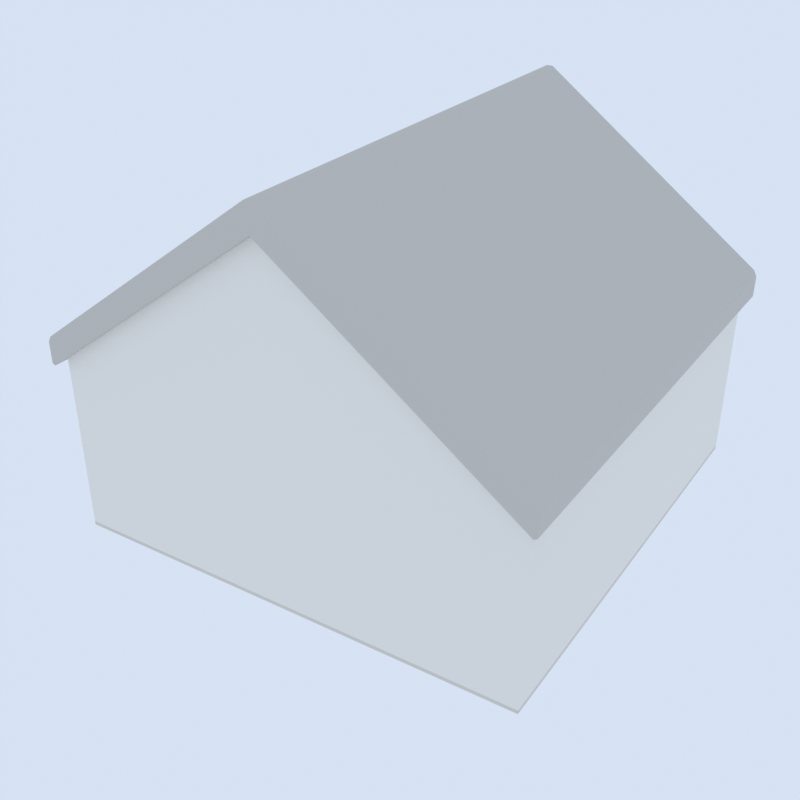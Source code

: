 # Source: square_house.blend  (saved by Blender 5.2.45; exported with 4.5.12 LTS)
import bpy
from mathutils import Matrix  # noqa: F401  (used for matrix-valued properties, if any)

bpy.ops.wm.read_factory_settings(use_empty=True)
scene = bpy.context.scene
scene.name = 'Scene'

# ---- collections
col_collection = bpy.data.collections.new('Collection'); scene.collection.children.link(col_collection)
col_gltf_not_exported = bpy.data.collections.new('glTF_not_exported'); scene.collection.children.link(col_gltf_not_exported)
col_gltf_not_exported.hide_render = True
col_gltf_not_exported.hide_viewport = True

# ---- materials (node trees are filled in below, after node groups)
mat_plain_floor = bpy.data.materials.new('plain_floor')
mat_plain_roof = bpy.data.materials.new('plain_roof')
mat_plain_wall = bpy.data.materials.new('plain_wall')

# ---- material node trees
mat_plain_floor.use_nodes = True; mat_plain_floor.node_tree.nodes.clear()
_N = mat_plain_floor.node_tree.nodes; _L = mat_plain_floor.node_tree.links
n0 = _N.new('ShaderNodeBsdfPrincipled'); n0.name = 'Principled BSDF'; n0.location = (-200, 100)
n0.inputs[0].default_value = (0.6939, 0.6584, 0.5972, 1.0)
n0.inputs[2].default_value = 0.9
n0.inputs[10].default_value = 0.005
n1 = _N.new('ShaderNodeOutputMaterial'); n1.name = 'Material Output'; n1.location = (200, 100)
_L.new(n0.outputs[0], n1.inputs[0])
n1.is_active_output = True
mat_plain_roof.use_nodes = True; mat_plain_roof.node_tree.nodes.clear()
_N = mat_plain_roof.node_tree.nodes; _L = mat_plain_roof.node_tree.links
n0 = _N.new('ShaderNodeBsdfPrincipled'); n0.name = 'Principled BSDF'; n0.location = (-200, 100)
n0.inputs[0].default_value = (0.5841, 0.5583, 0.5149, 1.0)
n0.inputs[2].default_value = 0.9
n0.inputs[10].default_value = 0.005
n1 = _N.new('ShaderNodeOutputMaterial'); n1.name = 'Material Output'; n1.location = (200, 100)
_L.new(n0.outputs[0], n1.inputs[0])
n1.is_active_output = True
mat_plain_wall.use_nodes = True; mat_plain_wall.node_tree.nodes.clear()
_N = mat_plain_wall.node_tree.nodes; _L = mat_plain_wall.node_tree.links
n0 = _N.new('ShaderNodeBsdfPrincipled'); n0.name = 'Principled BSDF'; n0.location = (-200, 100)
n0.inputs[0].default_value = (0.8632, 0.8308, 0.7758, 1.0)
n0.inputs[2].default_value = 0.9
n0.inputs[10].default_value = 0.005
n1 = _N.new('ShaderNodeOutputMaterial'); n1.name = 'Material Output'; n1.location = (200, 100)
_L.new(n0.outputs[0], n1.inputs[0])
n1.is_active_output = True

# ---- world
world_thumbnail_sky = bpy.data.worlds.new('Thumbnail sky'); scene.world = world_thumbnail_sky
world_thumbnail_sky.use_nodes = True; world_thumbnail_sky.node_tree.nodes.clear()
_N = world_thumbnail_sky.node_tree.nodes; _L = world_thumbnail_sky.node_tree.links
n0 = _N.new('ShaderNodeBackground'); n0.name = 'Background'; n0.location = (-200, 100)
n0.inputs[0].default_value = (0.75, 0.85, 1.0, 1.0)
n0.inputs[1].default_value = 0.9
n1 = _N.new('ShaderNodeOutputWorld'); n1.name = 'World Output'; n1.location = (200, 100)
_L.new(n0.outputs[0], n1.inputs[0])
n1.is_active_output = True

# ---- cameras
cam_thumbnail_camera = bpy.data.cameras.new('Thumbnail camera')

# ---- lights
light_thumbnail_sun = bpy.data.lights.new('Thumbnail sun', 'SUN')
light_thumbnail_sun.energy = 3.5

# ---- meshes
me_floor_1 = bpy.data.meshes.new('Floor_1')
me_floor_1.from_pydata([(6.0, -6.0, 0.0), (6.0, -6.0, 0.1), (-6.0, -6.0, 0.0), (-6.0, -6.0, 0.1), (-6.0, 6.0, 0.0), (-6.0, 6.0, 0.1), (6.0, 6.0, 0.0), (6.0, 6.0, 0.1)], [], [(3, 5, 4, 2), (5, 7, 6, 4), (1, 3, 2, 0), (4, 6, 0, 2), (7, 5, 3, 1), (7, 1, 0, 6)])
_uv = me_floor_1.uv_layers.new(name='UVMap')
_uv.uv.foreach_set('vector', [0.625, 0.0, 0.625, 0.2479, 0.375, 0.2479, 0.375, 0.0, 0.625, 0.2479, 0.6257, 0.4986, 0.3743, 0.4986, 0.375, 0.2479, 0.625, 0.7479, 0.625, 0.9979, 0.375, 0.9979, 0.375, 0.7479, 0.125, 0.5021, 0.3743, 0.4986, 0.375, 0.7479, 0.1271, 0.75, 0.6257, 0.4986, 0.875, 0.5021, 0.8729, 0.75, 0.625, 0.7479, 0.6257, 0.4986, 0.625, 0.7479, 0.375, 0.7479, 0.3743, 0.4986])
me_floor_1.materials.append(mat_plain_floor)
me_floor_1.update()
me_roof = bpy.data.meshes.new('Roof')
me_roof.from_pydata([(0.0, 6.25, 4.0), (0.0, -6.25, 4.0), (-6.25, -6.25, -0.45), (-6.169, -6.25, -0.4911), (-6.169, 6.25, -0.4911), (-6.25, 6.25, -0.45), (-6.169, -6.25, 0.2589), (-6.25, -6.25, 0.1), (-6.25, 6.25, 0.1), (-6.169, 6.25, 0.2589), (6.169, -6.25, -0.4911), (6.25, -6.25, -0.45), (6.25, -6.25, 0.1), (6.169, -6.25, 0.2589), (6.25, 6.25, -0.45), (6.169, 6.25, -0.4911), (6.169, 6.25, 0.2589), (6.25, 6.25, 0.1), (-0.08085, 6.25, 4.691), (0.08085, 6.25, 4.691), (0.0, 6.25, 4.65), (0.08085, -6.25, 4.691), (-0.08085, -6.25, 4.691), (0.0, -6.25, 4.65)], [], [(4, 3, 2, 5), (4, 0, 1, 3), (6, 9, 8, 7), (2, 7, 8, 5), (10, 15, 14, 11), (16, 13, 12, 17), (0, 15, 10, 1), (14, 17, 12, 11), (18, 19, 20), (21, 22, 23), (18, 22, 21, 19), (16, 19, 21, 13), (4, 5, 8, 9, 18, 20, 0), (18, 9, 6, 22), (0, 20, 19, 16, 17, 14, 15), (10, 11, 12, 13, 21, 23, 1), (1, 23, 22, 6, 7, 2, 3)])
_uv = me_roof.uv_layers.new(name='UVMap')
_uv.uv.foreach_set('vector', [0.375, 0.2508, 0.375, 0.0, 0.4083, 0.0, 0.4083, 0.25, 0.1266, 0.5, 0.25, 0.5, 0.25, 0.75, 0.1266, 0.75, 0.625, 0.0, 0.625, 0.2508, 0.5917, 0.25, 0.5917, 0.0, 0.4083, 0.0, 0.5917, 0.0, 0.5917, 0.25, 0.4083, 0.25, 0.3739, 0.7505, 0.3739, 0.4995, 0.4083, 0.5, 0.4083, 0.75, 0.6261, 0.4995, 0.6261, 0.7505, 0.5917, 0.75, 0.5917, 0.5, 0.25, 0.5, 0.3739, 0.4995, 0.3739, 0.7505, 0.25, 0.75, 0.4083, 0.5, 0.5917, 0.5, 0.5917, 0.75, 0.4083, 0.75, 0.625, 0.3734, 0.6152, 0.3758, 0.5917, 0.375, 0.6152, 0.8742, 0.625, 0.8766, 0.5917, 0.875, 0.7516, 0.5, 0.7516, 0.75, 0.7484, 0.75, 0.7484, 0.5, 0.6261, 0.4995, 0.7484, 0.5, 0.7484, 0.75, 0.6261, 0.7505, 0.375, 0.2508, 0.4083, 0.25, 0.5917, 0.25, 0.625, 0.2508, 0.625, 0.3734, 0.5917, 0.375, 0.375, 0.375, 0.7516, 0.5, 0.8734, 0.5, 0.8734, 0.75, 0.7516, 0.75, 0.375, 0.375, 0.5917, 0.375, 0.6152, 0.3758, 0.6261, 0.4995, 0.5917, 0.5, 0.4083, 0.5, 0.3739, 0.4995, 0.3739, 0.7505, 0.4083, 0.75, 0.5917, 0.75, 0.6261, 0.7505, 0.6152, 0.8742, 0.5917, 0.875, 0.375, 0.875, 0.375, 0.875, 0.5917, 0.875, 0.625, 0.8766, 0.625, 0.9984, 0.5917, 1.0, 0.4083, 1.0, 0.375, 0.9984])
me_roof.materials.append(mat_plain_roof)
me_roof.update()
me_wall_front = bpy.data.meshes.new('Wall_front')
me_wall_front.from_pydata([(-6.0, -0.25, -3.0), (-6.0, -0.25, 2.0), (-6.0, 0.25, -3.0), (-6.0, 0.25, 2.0), (6.0, -0.25, -3.0), (6.0, -0.25, 2.0), (6.0, 0.25, -3.0), (6.0, 0.25, 2.0)], [], [(0, 1, 3, 2), (2, 3, 7, 6), (6, 7, 5, 4), (4, 5, 1, 0), (2, 6, 4, 0), (7, 3, 1, 5)])
me_wall_front.materials.append(mat_plain_wall)
me_wall_front.update()
me_wall_back = bpy.data.meshes.new('Wall_back')
me_wall_back.from_pydata([(-6.0, -0.25, -3.0), (-6.0, -0.25, 2.0), (-6.0, 0.25, -3.0), (-6.0, 0.25, 2.0), (6.0, -0.25, -3.0), (6.0, -0.25, 2.0), (6.0, 0.25, -3.0), (6.0, 0.25, 2.0)], [], [(0, 1, 3, 2), (2, 3, 7, 6), (6, 7, 5, 4), (4, 5, 1, 0), (2, 6, 4, 0), (7, 3, 1, 5)])
me_wall_back.materials.append(mat_plain_wall)
me_wall_back.update()
me_wall_left = bpy.data.meshes.new('Wall_left')
me_wall_left.from_pydata([(-0.25, -5.5, -3.0), (-0.25, -5.5, 2.0), (-0.25, 5.5, -3.0), (-0.25, 5.5, 2.0), (0.25, -5.5, -3.0), (0.25, -5.5, 2.0), (0.25, 5.5, -3.0), (0.25, 5.5, 2.0)], [], [(0, 1, 3, 2), (2, 3, 7, 6), (6, 7, 5, 4), (4, 5, 1, 0), (2, 6, 4, 0), (7, 3, 1, 5)])
me_wall_left.materials.append(mat_plain_wall)
me_wall_left.update()
me_wall_right = bpy.data.meshes.new('Wall_right')
me_wall_right.from_pydata([(-0.25, -5.5, -3.0), (-0.25, -5.5, 2.0), (-0.25, 5.5, -3.0), (-0.25, 5.5, 2.0), (0.25, -5.5, -3.0), (0.25, -5.5, 2.0), (0.25, 5.5, -3.0), (0.25, 5.5, 2.0)], [], [(0, 1, 3, 2), (2, 3, 7, 6), (6, 7, 5, 4), (4, 5, 1, 0), (2, 6, 4, 0), (7, 3, 1, 5)])
me_wall_right.materials.append(mat_plain_wall)
me_wall_right.update()
me_gable_front = bpy.data.meshes.new('Gable_front')
me_gable_front.from_pydata([(-6.0, 0.25, -2.0), (6.0, 0.25, -2.0), (6.0, -0.25, -2.0), (6.0, -0.15, -2.0), (-6.0, -0.15, -2.0), (-6.0, -0.25, -2.0), (0.0, 0.25, 2.0), (0.0, 0.25, 2.0), (0.0, -0.15, 2.0), (0.0, -0.25, 2.0), (0.0, -0.25, 2.0), (0.0, -0.15, 2.0)], [], [(5, 10, 9, 2), (9, 10, 11, 6, 7, 8), (2, 9, 8, 3), (3, 8, 7, 1), (1, 7, 6, 0), (4, 11, 10, 5), (0, 6, 11, 4), (0, 4, 5, 2, 3, 1)])
_uv = me_gable_front.uv_layers.new(name='UVMap')
_uv.uv.foreach_set('vector', [0.625, 0.7479, 0.625, 0.7479, 0.625, 0.5021, 0.625, 0.5021, 0.625, 0.5021, 0.625, 0.7479, 0.675, 0.75, 0.875, 0.75, 0.875, 0.5, 0.6417, 0.4667, 0.625, 0.5021, 0.625, 0.5021, 0.6417, 0.4667, 0.6417, 0.4667, 0.6417, 0.4667, 0.6417, 0.4667, 0.625, 0.25, 0.625, 0.25, 0.625, 0.25, 0.625, 0.25, 0.625, 0.0, 0.625, 0.0, 0.675, 0.75, 0.675, 0.75, 0.625, 0.7479, 0.625, 0.7479, 0.875, 0.75, 0.875, 0.75, 0.675, 0.75, 0.675, 0.75, 0.875, 0.75, 0.675, 0.75, 0.625, 0.7479, 0.625, 0.5021, 0.6417, 0.4667, 0.625, 0.25])
me_gable_front.materials.append(mat_plain_wall)
me_gable_front.update()
me_gable_back = bpy.data.meshes.new('Gable_back')
me_gable_back.from_pydata([(6.0, -0.25, -2.0), (-6.0, -0.25, -2.0), (6.0, 0.15, -2.0), (6.0, 0.25, -2.0), (-6.0, 0.25, -2.0), (-6.0, 0.15, -2.0), (0.0, -0.25, 2.0), (0.0, -0.25, 2.0), (0.0, 0.15, 2.0), (0.0, 0.25, 2.0), (0.0, 0.25, 2.0), (0.0, 0.15, 2.0)], [], [(0, 2, 11, 6), (9, 8, 7, 6, 11, 10), (1, 0, 6, 7), (2, 3, 10, 11), (5, 1, 7, 8), (4, 5, 8, 9), (3, 4, 9, 10), (0, 1, 5, 4, 3, 2)])
_uv = me_gable_back.uv_layers.new(name='UVMap')
_uv.uv.foreach_set('vector', [0.625, 1.0, 0.6417, 0.7833, 0.6417, 0.7833, 0.625, 1.0, 0.625, 0.5021, 0.6417, 0.4667, 0.875, 0.5, 0.875, 0.75, 0.6417, 0.7833, 0.625, 0.7479, 0.625, 0.25, 0.625, 0.0, 0.625, 0.0, 0.625, 0.25, 0.6417, 0.7833, 0.625, 0.7479, 0.625, 0.7479, 0.6417, 0.7833, 0.6417, 0.4667, 0.625, 0.25, 0.625, 0.25, 0.6417, 0.4667, 0.625, 0.5021, 0.6417, 0.4667, 0.6417, 0.4667, 0.625, 0.5021, 0.625, 0.7479, 0.625, 0.5021, 0.625, 0.5021, 0.625, 0.7479, 0.625, 1.0, 0.625, 0.25, 0.6417, 0.4667, 0.625, 0.5021, 0.625, 0.7479, 0.6417, 0.7833])
me_gable_back.materials.append(mat_plain_wall)
me_gable_back.update()
me_icosphere = bpy.data.meshes.new('Icosphere')
me_icosphere.from_pydata([(0.0, 0.0, -1.0), (0.7236, -0.5257, -0.4472), (-0.2764, -0.8506, -0.4472), (-0.8944, 0.0, -0.4472), (-0.2764, 0.8506, -0.4472), (0.7236, 0.5257, -0.4472), (0.2764, -0.8506, 0.4472), (-0.7236, -0.5257, 0.4472), (-0.7236, 0.5257, 0.4472), (0.2764, 0.8506, 0.4472), (0.8944, 0.0, 0.4472), (0.0, 0.0, 1.0), (-0.1625, -0.5, -0.8507), (0.4253, -0.309, -0.8507), (0.2629, -0.809, -0.5257), (0.8506, 0.0, -0.5257), (0.4253, 0.309, -0.8507), (-0.5257, 0.0, -0.8507), (-0.6882, -0.5, -0.5257), (-0.1625, 0.5, -0.8507), (-0.6882, 0.5, -0.5257), (0.2629, 0.809, -0.5257), (0.9511, -0.309, 0.0), (0.9511, 0.309, 0.0), (0.0, -1.0, 0.0), (0.5878, -0.809, 0.0), (-0.9511, -0.309, 0.0), (-0.5878, -0.809, 0.0), (-0.5878, 0.809, 0.0), (-0.9511, 0.309, 0.0), (0.5878, 0.809, 0.0), (0.0, 1.0, 0.0), (0.6882, -0.5, 0.5257), (-0.2629, -0.809, 0.5257), (-0.8506, 0.0, 0.5257), (-0.2629, 0.809, 0.5257), (0.6882, 0.5, 0.5257), (0.1625, -0.5, 0.8507), (0.5257, 0.0, 0.8507), (-0.4253, -0.309, 0.8507), (-0.4253, 0.309, 0.8507), (0.1625, 0.5, 0.8507)], [], [(0, 13, 12), (1, 13, 15), (0, 12, 17), (0, 17, 19), (0, 19, 16), (1, 15, 22), (2, 14, 24), (3, 18, 26), (4, 20, 28), (5, 21, 30), (1, 22, 25), (2, 24, 27), (3, 26, 29), (4, 28, 31), (5, 30, 23), (6, 32, 37), (7, 33, 39), (8, 34, 40), (9, 35, 41), (10, 36, 38), (38, 41, 11), (38, 36, 41), (36, 9, 41), (41, 40, 11), (41, 35, 40), (35, 8, 40), (40, 39, 11), (40, 34, 39), (34, 7, 39), (39, 37, 11), (39, 33, 37), (33, 6, 37), (37, 38, 11), (37, 32, 38), (32, 10, 38), (23, 36, 10), (23, 30, 36), (30, 9, 36), (31, 35, 9), (31, 28, 35), (28, 8, 35), (29, 34, 8), (29, 26, 34), (26, 7, 34), (27, 33, 7), (27, 24, 33), (24, 6, 33), (25, 32, 6), (25, 22, 32), (22, 10, 32), (30, 31, 9), (30, 21, 31), (21, 4, 31), (28, 29, 8), (28, 20, 29), (20, 3, 29), (26, 27, 7), (26, 18, 27), (18, 2, 27), (24, 25, 6), (24, 14, 25), (14, 1, 25), (22, 23, 10), (22, 15, 23), (15, 5, 23), (16, 21, 5), (16, 19, 21), (19, 4, 21), (19, 20, 4), (19, 17, 20), (17, 3, 20), (17, 18, 3), (17, 12, 18), (12, 2, 18), (15, 16, 5), (15, 13, 16), (13, 0, 16), (12, 14, 2), (12, 13, 14), (13, 1, 14)])
_uv = me_icosphere.uv_layers.new(name='UVMap')
_uv.uv.foreach_set('vector', [0.1818, 0.0, 0.2273, 0.07873, 0.1364, 0.07873, 0.2727, 0.1575, 0.3182, 0.07873, 0.3636, 0.1575, 0.9091, 0.0, 0.9545, 0.07873, 0.8636, 0.07873, 0.7273, 0.0, 0.7727, 0.07873, 0.6818, 0.07873, 0.5455, 0.0, 0.5909, 0.07873, 0.5, 0.07873, 0.2727, 0.1575, 0.3636, 0.1575, 0.3182, 0.2362, 0.09091, 0.1575, 0.1818, 0.1575, 0.1364, 0.2362, 0.8182, 0.1575, 0.9091, 0.1575, 0.8636, 0.2362, 0.6364, 0.1575, 0.7273, 0.1575, 0.6818, 0.2362, 0.4545, 0.1575, 0.5455, 0.1575, 0.5, 0.2362, 0.2727, 0.1575, 0.3182, 0.2362, 0.2273, 0.2362, 0.09091, 0.1575, 0.1364, 0.2362, 0.04546, 0.2362, 0.8182, 0.1575, 0.8636, 0.2362, 0.7727, 0.2362, 0.6364, 0.1575, 0.6818, 0.2362, 0.5909, 0.2362, 0.4545, 0.1575, 0.5, 0.2362, 0.4091, 0.2362, 0.1818, 0.3149, 0.2727, 0.3149, 0.2273, 0.3937, 0.0, 0.3149, 0.09091, 0.3149, 0.04546, 0.3937, 0.7273, 0.3149, 0.8182, 0.3149, 0.7727, 0.3937, 0.5455, 0.3149, 0.6364, 0.3149, 0.5909, 0.3937, 0.3636, 0.3149, 0.4545, 0.3149, 0.4091, 0.3937, 0.4091, 0.3937, 0.5, 0.3937, 0.4545, 0.4724, 0.4091, 0.3937, 0.4545, 0.3149, 0.5, 0.3937, 0.4545, 0.3149, 0.5455, 0.3149, 0.5, 0.3937, 0.5909, 0.3937, 0.6818, 0.3937, 0.6364, 0.4724, 0.5909, 0.3937, 0.6364, 0.3149, 0.6818, 0.3937, 0.6364, 0.3149, 0.7273, 0.3149, 0.6818, 0.3937, 0.7727, 0.3937, 0.8636, 0.3937, 0.8182, 0.4724, 0.7727, 0.3937, 0.8182, 0.3149, 0.8636, 0.3937, 0.8182, 0.3149, 0.9091, 0.3149, 0.8636, 0.3937, 0.04546, 0.3937, 0.1364, 0.3937, 0.09091, 0.4724, 0.04546, 0.3937, 0.09091, 0.3149, 0.1364, 0.3937, 0.09091, 0.3149, 0.1818, 0.3149, 0.1364, 0.3937, 0.2273, 0.3937, 0.3182, 0.3937, 0.2727, 0.4724, 0.2273, 0.3937, 0.2727, 0.3149, 0.3182, 0.3937, 0.2727, 0.3149, 0.3636, 0.3149, 0.3182, 0.3937, 0.4091, 0.2362, 0.4545, 0.3149, 0.3636, 0.3149, 0.4091, 0.2362, 0.5, 0.2362, 0.4545, 0.3149, 0.5, 0.2362, 0.5455, 0.3149, 0.4545, 0.3149, 0.5909, 0.2362, 0.6364, 0.3149, 0.5455, 0.3149, 0.5909, 0.2362, 0.6818, 0.2362, 0.6364, 0.3149, 0.6818, 0.2362, 0.7273, 0.3149, 0.6364, 0.3149, 0.7727, 0.2362, 0.8182, 0.3149, 0.7273, 0.3149, 0.7727, 0.2362, 0.8636, 0.2362, 0.8182, 0.3149, 0.8636, 0.2362, 0.9091, 0.3149, 0.8182, 0.3149, 0.04546, 0.2362, 0.09091, 0.3149, 0.0, 0.3149, 0.04546, 0.2362, 0.1364, 0.2362, 0.09091, 0.3149, 0.1364, 0.2362, 0.1818, 0.3149, 0.09091, 0.3149, 0.2273, 0.2362, 0.2727, 0.3149, 0.1818, 0.3149, 0.2273, 0.2362, 0.3182, 0.2362, 0.2727, 0.3149, 0.3182, 0.2362, 0.3636, 0.3149, 0.2727, 0.3149, 0.5, 0.2362, 0.5909, 0.2362, 0.5455, 0.3149, 0.5, 0.2362, 0.5455, 0.1575, 0.5909, 0.2362, 0.5455, 0.1575, 0.6364, 0.1575, 0.5909, 0.2362, 0.6818, 0.2362, 0.7727, 0.2362, 0.7273, 0.3149, 0.6818, 0.2362, 0.7273, 0.1575, 0.7727, 0.2362, 0.7273, 0.1575, 0.8182, 0.1575, 0.7727, 0.2362, 0.8636, 0.2362, 0.9545, 0.2362, 0.9091, 0.3149, 0.8636, 0.2362, 0.9091, 0.1575, 0.9545, 0.2362, 0.9091, 0.1575, 1.0, 0.1575, 0.9545, 0.2362, 0.1364, 0.2362, 0.2273, 0.2362, 0.1818, 0.3149, 0.1364, 0.2362, 0.1818, 0.1575, 0.2273, 0.2362, 0.1818, 0.1575, 0.2727, 0.1575, 0.2273, 0.2362, 0.3182, 0.2362, 0.4091, 0.2362, 0.3636, 0.3149, 0.3182, 0.2362, 0.3636, 0.1575, 0.4091, 0.2362, 0.3636, 0.1575, 0.4545, 0.1575, 0.4091, 0.2362, 0.5, 0.07873, 0.5455, 0.1575, 0.4545, 0.1575, 0.5, 0.07873, 0.5909, 0.07873, 0.5455, 0.1575, 0.5909, 0.07873, 0.6364, 0.1575, 0.5455, 0.1575, 0.6818, 0.07873, 0.7273, 0.1575, 0.6364, 0.1575, 0.6818, 0.07873, 0.7727, 0.07873, 0.7273, 0.1575, 0.7727, 0.07873, 0.8182, 0.1575, 0.7273, 0.1575, 0.8636, 0.07873, 0.9091, 0.1575, 0.8182, 0.1575, 0.8636, 0.07873, 0.9545, 0.07873, 0.9091, 0.1575, 0.9545, 0.07873, 1.0, 0.1575, 0.9091, 0.1575, 0.3636, 0.1575, 0.4091, 0.07873, 0.4545, 0.1575, 0.3636, 0.1575, 0.3182, 0.07873, 0.4091, 0.07873, 0.3182, 0.07873, 0.3636, 0.0, 0.4091, 0.07873, 0.1364, 0.07873, 0.1818, 0.1575, 0.09091, 0.1575, 0.1364, 0.07873, 0.2273, 0.07873, 0.1818, 0.1575, 0.2273, 0.07873, 0.2727, 0.1575, 0.1818, 0.1575])
me_icosphere.update()

# ---- objects
ob_floor_1 = bpy.data.objects.new('Floor_1', me_floor_1)
ob_roof = bpy.data.objects.new('Roof', me_roof)
ob_wall_front = bpy.data.objects.new('Wall_front', me_wall_front)
ob_wall_back = bpy.data.objects.new('Wall_back', me_wall_back)
ob_wall_left = bpy.data.objects.new('Wall_left', me_wall_left)
ob_wall_right = bpy.data.objects.new('Wall_right', me_wall_right)
ob_gable_front = bpy.data.objects.new('Gable_front', me_gable_front)
ob_gable_back = bpy.data.objects.new('Gable_back', me_gable_back)
ob_icosphere = bpy.data.objects.new('Icosphere', me_icosphere)
ob_thumbnail_camera = bpy.data.objects.new('Thumbnail camera', cam_thumbnail_camera)
ob_thumbnail_sun = bpy.data.objects.new('Thumbnail sun', light_thumbnail_sun)

# ---- transforms, parenting, visibility, modifiers, constraints
ob_floor_1.location = (0.0, 0.0, 0.0)
ob_roof.location = (0.0, 0.0, 5.1)
ob_wall_front.location = (0.0, -5.75, 3.1)
ob_wall_back.location = (0.0, 5.75, 3.1)
ob_wall_left.location = (-5.75, 0.0, 3.1)
ob_wall_right.location = (5.75, 0.0, 3.1)
ob_gable_front.location = (4.768e-07, -5.75, 7.1)
ob_gable_back.location = (0.0, 5.75, 7.1)
ob_icosphere.location = (0.0, 0.0, 0.0)
ob_thumbnail_camera.location = (12.85, -21.07, 16.68)
ob_thumbnail_camera.rotation_euler = (1.052, -8.128e-09, 0.5713)
ob_thumbnail_sun.location = (0.0, 0.0, 0.0)
ob_thumbnail_sun.rotation_euler = (0.7854, 0.0, 0.6109)

# ---- collection membership
col_collection.objects.link(ob_floor_1)
col_collection.objects.link(ob_roof)
col_collection.objects.link(ob_wall_front)
col_collection.objects.link(ob_wall_back)
col_collection.objects.link(ob_wall_left)
col_collection.objects.link(ob_wall_right)
col_collection.objects.link(ob_gable_front)
col_collection.objects.link(ob_gable_back)
col_gltf_not_exported.objects.link(ob_icosphere)
col_gltf_not_exported.objects.link(ob_thumbnail_camera)
col_gltf_not_exported.objects.link(ob_thumbnail_sun)

# ---- scene / render settings (as saved in the file)
scene.camera = ob_thumbnail_camera
scene.frame_start = 1; scene.frame_end = 250; scene.frame_set(1)
scene.render.engine = 'BLENDER_EEVEE_NEXT'
scene.render.resolution_x = 256
scene.render.resolution_y = 256
scene.render.film_transparent = True
scene.render.bake_bias = 0.0
scene.render.bake_samples = 0
scene.render.compositor_device = 'GPU'
scene.eevee.taa_render_samples = 32
scene.eevee.use_volume_custom_range = False
scene.eevee.fast_gi_thickness_near = 0.1
scene.eevee.fast_gi_thickness_far = 0.0
scene.eevee.ray_tracing_options.screen_trace_thickness = 0.1
scene.view_settings.view_transform = 'Standard'
bpy.context.view_layer.update()
